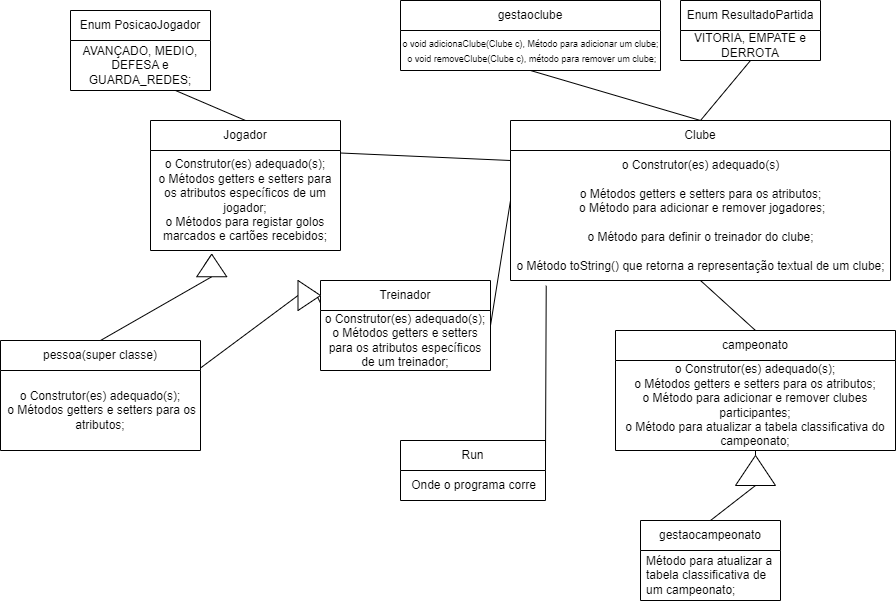

The diagram above was exported from draw.io. Its source (the exported page's mxGraphModel, read from the mxfile embedded in the PNG):
<mxGraphModel dx="1519" dy="511" grid="1" gridSize="10" guides="1" tooltips="1" connect="1" arrows="1" fold="1" page="1" pageScale="1" pageWidth="827" pageHeight="1169" math="0" shadow="0">
  <root>
    <mxCell id="WIyWlLk6GJQsqaUBKTNV-0" />
    <mxCell id="WIyWlLk6GJQsqaUBKTNV-1" parent="WIyWlLk6GJQsqaUBKTNV-0" />
    <mxCell id="25gp-EFNqT9QcWGWewBx-2" value="Enum ResultadoPartida" style="swimlane;fontStyle=0;childLayout=stackLayout;horizontal=1;startSize=30;horizontalStack=0;resizeParent=1;resizeParentMax=0;resizeLast=0;collapsible=1;marginBottom=0;whiteSpace=wrap;html=1;" vertex="1" parent="WIyWlLk6GJQsqaUBKTNV-1">
      <mxGeometry x="670" y="40" width="140" height="60" as="geometry" />
    </mxCell>
    <mxCell id="25gp-EFNqT9QcWGWewBx-52" value=" VITORIA, EMPATE e DERROTA" style="text;html=1;strokeColor=none;fillColor=none;align=center;verticalAlign=middle;whiteSpace=wrap;rounded=0;" vertex="1" parent="25gp-EFNqT9QcWGWewBx-2">
      <mxGeometry y="30" width="140" height="30" as="geometry" />
    </mxCell>
    <mxCell id="25gp-EFNqT9QcWGWewBx-6" value="Enum PosicaoJogador" style="swimlane;fontStyle=0;childLayout=stackLayout;horizontal=1;startSize=30;horizontalStack=0;resizeParent=1;resizeParentMax=0;resizeLast=0;collapsible=1;marginBottom=0;whiteSpace=wrap;html=1;" vertex="1" parent="WIyWlLk6GJQsqaUBKTNV-1">
      <mxGeometry x="60" y="50" width="140" height="80" as="geometry" />
    </mxCell>
    <mxCell id="25gp-EFNqT9QcWGWewBx-51" value=" AVANÇADO, MEDIO, DEFESA e GUARDA_REDES;" style="text;html=1;strokeColor=none;fillColor=none;align=center;verticalAlign=middle;whiteSpace=wrap;rounded=0;" vertex="1" parent="25gp-EFNqT9QcWGWewBx-6">
      <mxGeometry y="30" width="140" height="50" as="geometry" />
    </mxCell>
    <mxCell id="25gp-EFNqT9QcWGWewBx-10" value="Jogador" style="swimlane;fontStyle=0;childLayout=stackLayout;horizontal=1;startSize=30;horizontalStack=0;resizeParent=1;resizeParentMax=0;resizeLast=0;collapsible=1;marginBottom=0;whiteSpace=wrap;html=1;" vertex="1" parent="WIyWlLk6GJQsqaUBKTNV-1">
      <mxGeometry x="140" y="160" width="190" height="130" as="geometry" />
    </mxCell>
    <mxCell id="25gp-EFNqT9QcWGWewBx-64" value="o Construtor(es) adequado(s);&lt;br/&gt;o Métodos getters e setters para os atributos específicos de um jogador;&lt;br/&gt;o Métodos para registar golos marcados e cartões recebidos;" style="text;html=1;strokeColor=none;fillColor=none;align=center;verticalAlign=middle;whiteSpace=wrap;rounded=0;" vertex="1" parent="25gp-EFNqT9QcWGWewBx-10">
      <mxGeometry y="30" width="190" height="100" as="geometry" />
    </mxCell>
    <mxCell id="25gp-EFNqT9QcWGWewBx-14" value="Clube" style="swimlane;fontStyle=0;childLayout=stackLayout;horizontal=1;startSize=30;horizontalStack=0;resizeParent=1;resizeParentMax=0;resizeLast=0;collapsible=1;marginBottom=0;whiteSpace=wrap;html=1;" vertex="1" parent="WIyWlLk6GJQsqaUBKTNV-1">
      <mxGeometry x="500" y="160" width="380" height="160" as="geometry" />
    </mxCell>
    <mxCell id="25gp-EFNqT9QcWGWewBx-62" value="o Construtor(es) adequado(s)&lt;br/&gt;&lt;br&gt;o Métodos getters e setters para os atributos;&lt;br&gt;&amp;nbsp;o Método para adicionar e remover jogadores;&lt;br/&gt;&lt;br&gt;o Método para definir o treinador do clube;&lt;br/&gt;&lt;br&gt;o Método toString() que retorna a representação textual de um clube;" style="text;html=1;align=center;verticalAlign=middle;resizable=0;points=[];autosize=1;strokeColor=none;fillColor=none;" vertex="1" parent="25gp-EFNqT9QcWGWewBx-14">
      <mxGeometry y="30" width="380" height="130" as="geometry" />
    </mxCell>
    <mxCell id="25gp-EFNqT9QcWGWewBx-18" value="gestaoclube" style="swimlane;fontStyle=0;childLayout=stackLayout;horizontal=1;startSize=30;horizontalStack=0;resizeParent=1;resizeParentMax=0;resizeLast=0;collapsible=1;marginBottom=0;whiteSpace=wrap;html=1;" vertex="1" parent="WIyWlLk6GJQsqaUBKTNV-1">
      <mxGeometry x="390" y="40" width="260" height="70" as="geometry" />
    </mxCell>
    <mxCell id="25gp-EFNqT9QcWGWewBx-53" value="&lt;font style=&quot;font-size: 9px;&quot;&gt;o void adicionaClube(Clube c), Método para adicionar um clube;&lt;br&gt;&amp;nbsp;o void removeClube(Clube c), método para remover um clube;&lt;/font&gt;" style="text;html=1;align=center;verticalAlign=middle;resizable=0;points=[];autosize=1;strokeColor=none;fillColor=none;" vertex="1" parent="25gp-EFNqT9QcWGWewBx-18">
      <mxGeometry y="30" width="260" height="40" as="geometry" />
    </mxCell>
    <mxCell id="25gp-EFNqT9QcWGWewBx-22" value="pessoa(super classe)" style="swimlane;fontStyle=0;childLayout=stackLayout;horizontal=1;startSize=30;horizontalStack=0;resizeParent=1;resizeParentMax=0;resizeLast=0;collapsible=1;marginBottom=0;whiteSpace=wrap;html=1;" vertex="1" parent="WIyWlLk6GJQsqaUBKTNV-1">
      <mxGeometry x="-10" y="380" width="200" height="110" as="geometry" />
    </mxCell>
    <mxCell id="25gp-EFNqT9QcWGWewBx-63" value="o Construtor(es) adequado(s);&lt;br&gt;&amp;nbsp;o Métodos getters e setters para os atributos;" style="text;html=1;strokeColor=none;fillColor=none;align=center;verticalAlign=middle;whiteSpace=wrap;rounded=0;" vertex="1" parent="25gp-EFNqT9QcWGWewBx-22">
      <mxGeometry y="30" width="200" height="80" as="geometry" />
    </mxCell>
    <mxCell id="25gp-EFNqT9QcWGWewBx-26" value="Treinador" style="swimlane;fontStyle=0;childLayout=stackLayout;horizontal=1;startSize=30;horizontalStack=0;resizeParent=1;resizeParentMax=0;resizeLast=0;collapsible=1;marginBottom=0;whiteSpace=wrap;html=1;" vertex="1" parent="WIyWlLk6GJQsqaUBKTNV-1">
      <mxGeometry x="310" y="320" width="170" height="90" as="geometry" />
    </mxCell>
    <mxCell id="25gp-EFNqT9QcWGWewBx-65" value="o Construtor(es) adequado(s);&lt;br/&gt;o Métodos getters e setters para os atributos específicos de um treinador;" style="text;html=1;strokeColor=none;fillColor=none;align=center;verticalAlign=middle;whiteSpace=wrap;rounded=0;" vertex="1" parent="25gp-EFNqT9QcWGWewBx-26">
      <mxGeometry y="30" width="170" height="60" as="geometry" />
    </mxCell>
    <mxCell id="25gp-EFNqT9QcWGWewBx-30" value="campeonato" style="swimlane;fontStyle=0;childLayout=stackLayout;horizontal=1;startSize=30;horizontalStack=0;resizeParent=1;resizeParentMax=0;resizeLast=0;collapsible=1;marginBottom=0;whiteSpace=wrap;html=1;" vertex="1" parent="WIyWlLk6GJQsqaUBKTNV-1">
      <mxGeometry x="605" y="370" width="280" height="120" as="geometry" />
    </mxCell>
    <mxCell id="25gp-EFNqT9QcWGWewBx-66" value="o Construtor(es) adequado(s);&lt;br/&gt;o Métodos getters e setters para os atributos;&lt;br/&gt;o Método para adicionar e remover clubes participantes;&lt;br/&gt;o Método para atualizar a tabela classificativa do campeonato;" style="text;html=1;strokeColor=none;fillColor=none;align=center;verticalAlign=middle;whiteSpace=wrap;rounded=0;" vertex="1" parent="25gp-EFNqT9QcWGWewBx-30">
      <mxGeometry y="30" width="280" height="90" as="geometry" />
    </mxCell>
    <mxCell id="25gp-EFNqT9QcWGWewBx-34" value="" style="endArrow=none;html=1;rounded=0;entryX=0.75;entryY=1;entryDx=0;entryDy=0;exitX=0.5;exitY=0;exitDx=0;exitDy=0;" edge="1" parent="WIyWlLk6GJQsqaUBKTNV-1" source="25gp-EFNqT9QcWGWewBx-10" target="25gp-EFNqT9QcWGWewBx-6">
      <mxGeometry width="50" height="50" relative="1" as="geometry">
        <mxPoint x="420" y="330" as="sourcePoint" />
        <mxPoint x="470" y="280" as="targetPoint" />
      </mxGeometry>
    </mxCell>
    <mxCell id="25gp-EFNqT9QcWGWewBx-35" value="" style="endArrow=none;html=1;rounded=0;entryX=1;entryY=0.5;entryDx=0;entryDy=0;exitX=0.5;exitY=0;exitDx=0;exitDy=0;" edge="1" parent="WIyWlLk6GJQsqaUBKTNV-1" source="25gp-EFNqT9QcWGWewBx-47" target="25gp-EFNqT9QcWGWewBx-47">
      <mxGeometry width="50" height="50" relative="1" as="geometry">
        <mxPoint x="420" y="330" as="sourcePoint" />
        <mxPoint x="470" y="280" as="targetPoint" />
      </mxGeometry>
    </mxCell>
    <mxCell id="25gp-EFNqT9QcWGWewBx-36" value="" style="endArrow=none;html=1;rounded=0;exitX=1;exitY=0.25;exitDx=0;exitDy=0;entryX=0;entryY=0.25;entryDx=0;entryDy=0;" edge="1" parent="WIyWlLk6GJQsqaUBKTNV-1" source="25gp-EFNqT9QcWGWewBx-49" target="25gp-EFNqT9QcWGWewBx-26">
      <mxGeometry width="50" height="50" relative="1" as="geometry">
        <mxPoint x="420" y="330" as="sourcePoint" />
        <mxPoint x="470" y="280" as="targetPoint" />
        <Array as="points" />
      </mxGeometry>
    </mxCell>
    <mxCell id="25gp-EFNqT9QcWGWewBx-37" value="" style="endArrow=none;html=1;rounded=0;exitX=0.5;exitY=1;exitDx=0;exitDy=0;entryX=0.5;entryY=0;entryDx=0;entryDy=0;" edge="1" parent="WIyWlLk6GJQsqaUBKTNV-1" source="25gp-EFNqT9QcWGWewBx-18" target="25gp-EFNqT9QcWGWewBx-14">
      <mxGeometry width="50" height="50" relative="1" as="geometry">
        <mxPoint x="420" y="330" as="sourcePoint" />
        <mxPoint x="470" y="280" as="targetPoint" />
      </mxGeometry>
    </mxCell>
    <mxCell id="25gp-EFNqT9QcWGWewBx-38" value="" style="endArrow=none;html=1;rounded=0;entryX=0.5;entryY=1;entryDx=0;entryDy=0;exitX=0.5;exitY=0;exitDx=0;exitDy=0;" edge="1" parent="WIyWlLk6GJQsqaUBKTNV-1" source="25gp-EFNqT9QcWGWewBx-14" target="25gp-EFNqT9QcWGWewBx-2">
      <mxGeometry width="50" height="50" relative="1" as="geometry">
        <mxPoint x="420" y="330" as="sourcePoint" />
        <mxPoint x="470" y="280" as="targetPoint" />
      </mxGeometry>
    </mxCell>
    <mxCell id="25gp-EFNqT9QcWGWewBx-39" value="" style="endArrow=none;html=1;rounded=0;entryX=0.5;entryY=0;entryDx=0;entryDy=0;exitX=0.5;exitY=1;exitDx=0;exitDy=0;" edge="1" parent="WIyWlLk6GJQsqaUBKTNV-1" source="25gp-EFNqT9QcWGWewBx-14" target="25gp-EFNqT9QcWGWewBx-30">
      <mxGeometry width="50" height="50" relative="1" as="geometry">
        <mxPoint x="420" y="330" as="sourcePoint" />
        <mxPoint x="470" y="280" as="targetPoint" />
      </mxGeometry>
    </mxCell>
    <mxCell id="25gp-EFNqT9QcWGWewBx-40" value="" style="endArrow=none;html=1;rounded=0;exitX=1;exitY=0.5;exitDx=0;exitDy=0;entryX=0;entryY=0.5;entryDx=0;entryDy=0;" edge="1" parent="WIyWlLk6GJQsqaUBKTNV-1" source="25gp-EFNqT9QcWGWewBx-26" target="25gp-EFNqT9QcWGWewBx-14">
      <mxGeometry width="50" height="50" relative="1" as="geometry">
        <mxPoint x="420" y="330" as="sourcePoint" />
        <mxPoint x="470" y="280" as="targetPoint" />
      </mxGeometry>
    </mxCell>
    <mxCell id="25gp-EFNqT9QcWGWewBx-41" value="" style="endArrow=none;html=1;rounded=0;exitX=1;exitY=0.25;exitDx=0;exitDy=0;entryX=0;entryY=0.25;entryDx=0;entryDy=0;" edge="1" parent="WIyWlLk6GJQsqaUBKTNV-1" source="25gp-EFNqT9QcWGWewBx-10" target="25gp-EFNqT9QcWGWewBx-14">
      <mxGeometry width="50" height="50" relative="1" as="geometry">
        <mxPoint x="420" y="330" as="sourcePoint" />
        <mxPoint x="470" y="280" as="targetPoint" />
      </mxGeometry>
    </mxCell>
    <mxCell id="25gp-EFNqT9QcWGWewBx-42" value="Run" style="swimlane;fontStyle=0;childLayout=stackLayout;horizontal=1;startSize=30;horizontalStack=0;resizeParent=1;resizeParentMax=0;resizeLast=0;collapsible=1;marginBottom=0;whiteSpace=wrap;html=1;" vertex="1" parent="WIyWlLk6GJQsqaUBKTNV-1">
      <mxGeometry x="390" y="480" width="145" height="60" as="geometry" />
    </mxCell>
    <mxCell id="25gp-EFNqT9QcWGWewBx-67" value="Onde o programa corre" style="text;html=1;align=center;verticalAlign=middle;resizable=0;points=[];autosize=1;strokeColor=none;fillColor=none;" vertex="1" parent="25gp-EFNqT9QcWGWewBx-42">
      <mxGeometry y="30" width="145" height="30" as="geometry" />
    </mxCell>
    <mxCell id="25gp-EFNqT9QcWGWewBx-46" value="" style="endArrow=none;html=1;rounded=0;exitX=1;exitY=0.25;exitDx=0;exitDy=0;entryX=0.094;entryY=1.04;entryDx=0;entryDy=0;entryPerimeter=0;" edge="1" parent="WIyWlLk6GJQsqaUBKTNV-1" source="25gp-EFNqT9QcWGWewBx-42" target="25gp-EFNqT9QcWGWewBx-62">
      <mxGeometry width="50" height="50" relative="1" as="geometry">
        <mxPoint x="420" y="330" as="sourcePoint" />
        <mxPoint x="570" y="230" as="targetPoint" />
      </mxGeometry>
    </mxCell>
    <mxCell id="25gp-EFNqT9QcWGWewBx-48" value="" style="endArrow=none;html=1;rounded=0;entryX=0;entryY=0.5;entryDx=0;entryDy=0;exitX=0.5;exitY=0;exitDx=0;exitDy=0;" edge="1" parent="WIyWlLk6GJQsqaUBKTNV-1" source="25gp-EFNqT9QcWGWewBx-22" target="25gp-EFNqT9QcWGWewBx-47">
      <mxGeometry width="50" height="50" relative="1" as="geometry">
        <mxPoint x="110" y="260" as="sourcePoint" />
        <mxPoint x="210" y="220" as="targetPoint" />
      </mxGeometry>
    </mxCell>
    <mxCell id="25gp-EFNqT9QcWGWewBx-47" value="" style="triangle;whiteSpace=wrap;html=1;rotation=-90;" vertex="1" parent="WIyWlLk6GJQsqaUBKTNV-1">
      <mxGeometry x="190" y="290" width="22.5" height="30" as="geometry" />
    </mxCell>
    <mxCell id="25gp-EFNqT9QcWGWewBx-50" value="" style="endArrow=none;html=1;rounded=0;exitX=1;exitY=0.25;exitDx=0;exitDy=0;entryX=0;entryY=0.5;entryDx=0;entryDy=0;" edge="1" parent="WIyWlLk6GJQsqaUBKTNV-1" source="25gp-EFNqT9QcWGWewBx-22" target="25gp-EFNqT9QcWGWewBx-49">
      <mxGeometry width="50" height="50" relative="1" as="geometry">
        <mxPoint x="180" y="275" as="sourcePoint" />
        <mxPoint x="270" y="275" as="targetPoint" />
        <Array as="points" />
      </mxGeometry>
    </mxCell>
    <mxCell id="25gp-EFNqT9QcWGWewBx-49" value="" style="triangle;whiteSpace=wrap;html=1;rotation=0;" vertex="1" parent="WIyWlLk6GJQsqaUBKTNV-1">
      <mxGeometry x="287.5" y="320" width="22.5" height="30" as="geometry" />
    </mxCell>
    <mxCell id="25gp-EFNqT9QcWGWewBx-54" value="gestaocampeonato" style="swimlane;fontStyle=0;childLayout=stackLayout;horizontal=1;startSize=30;horizontalStack=0;resizeParent=1;resizeParentMax=0;resizeLast=0;collapsible=1;marginBottom=0;whiteSpace=wrap;html=1;" vertex="1" parent="WIyWlLk6GJQsqaUBKTNV-1">
      <mxGeometry x="630" y="560" width="140" height="80" as="geometry" />
    </mxCell>
    <mxCell id="25gp-EFNqT9QcWGWewBx-55" value=" Método para atualizar a tabela classificativa de um campeonato;" style="text;strokeColor=none;fillColor=none;align=left;verticalAlign=middle;spacingLeft=4;spacingRight=4;overflow=hidden;points=[[0,0.5],[1,0.5]];portConstraint=eastwest;rotatable=0;whiteSpace=wrap;html=1;" vertex="1" parent="25gp-EFNqT9QcWGWewBx-54">
      <mxGeometry y="30" width="140" height="50" as="geometry" />
    </mxCell>
    <mxCell id="25gp-EFNqT9QcWGWewBx-59" value="" style="endArrow=none;html=1;rounded=0;entryX=0.5;entryY=1;entryDx=0;entryDy=0;" edge="1" parent="WIyWlLk6GJQsqaUBKTNV-1" source="25gp-EFNqT9QcWGWewBx-58" target="25gp-EFNqT9QcWGWewBx-30">
      <mxGeometry width="50" height="50" relative="1" as="geometry">
        <mxPoint x="675" y="480" as="sourcePoint" />
        <mxPoint x="640" y="360" as="targetPoint" />
        <Array as="points" />
      </mxGeometry>
    </mxCell>
    <mxCell id="25gp-EFNqT9QcWGWewBx-60" value="" style="endArrow=none;html=1;rounded=0;entryX=0;entryY=0.5;entryDx=0;entryDy=0;exitX=0.5;exitY=0;exitDx=0;exitDy=0;" edge="1" parent="WIyWlLk6GJQsqaUBKTNV-1" source="25gp-EFNqT9QcWGWewBx-54" target="25gp-EFNqT9QcWGWewBx-58">
      <mxGeometry width="50" height="50" relative="1" as="geometry">
        <mxPoint x="675" y="480" as="sourcePoint" />
        <mxPoint x="675" y="440" as="targetPoint" />
        <Array as="points" />
      </mxGeometry>
    </mxCell>
    <mxCell id="25gp-EFNqT9QcWGWewBx-58" value="" style="triangle;whiteSpace=wrap;html=1;rotation=-90;" vertex="1" parent="WIyWlLk6GJQsqaUBKTNV-1">
      <mxGeometry x="730" y="490" width="30" height="40" as="geometry" />
    </mxCell>
  </root>
</mxGraphModel>